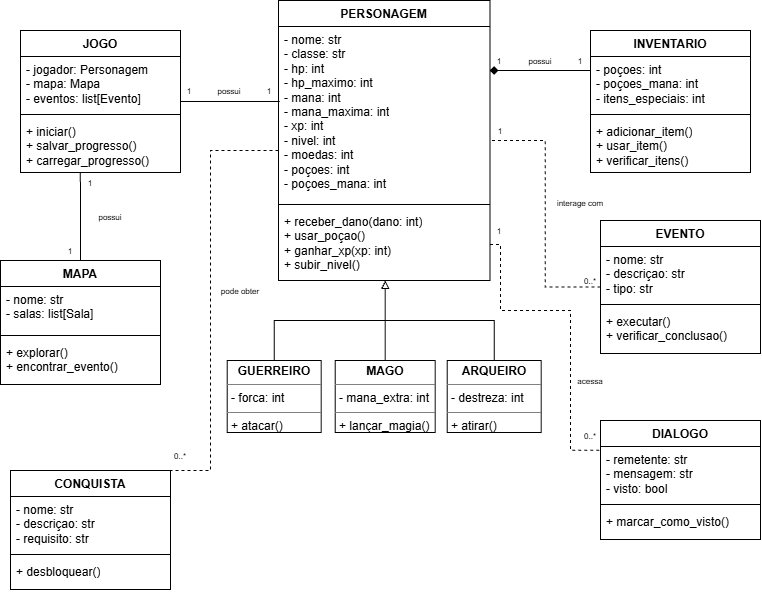

The diagram above was exported from draw.io. Its source (the exported page's mxGraphModel, read from the mxfile embedded in the PNG):
<mxGraphModel dx="1048" dy="599" grid="1" gridSize="10" guides="1" tooltips="1" connect="1" arrows="1" fold="1" page="1" pageScale="1" pageWidth="827" pageHeight="1169" math="0" shadow="0">
  <root>
    <mxCell id="0" />
    <mxCell id="1" parent="0" />
    <mxCell id="xDlVWgvacgSHOgRpNrvX-1" parent="1" style="swimlane;fontStyle=1;align=center;verticalAlign=top;childLayout=stackLayout;horizontal=1;startSize=26;horizontalStack=0;resizeParent=1;resizeParentMax=0;resizeLast=0;collapsible=1;marginBottom=0;whiteSpace=wrap;html=1;" value="PERSONAGEM" vertex="1">
      <mxGeometry height="280" width="211.43" x="308" y="120" as="geometry" />
    </mxCell>
    <mxCell id="xDlVWgvacgSHOgRpNrvX-2" parent="xDlVWgvacgSHOgRpNrvX-1" style="text;strokeColor=none;fillColor=none;align=left;verticalAlign=top;spacingLeft=4;spacingRight=4;overflow=hidden;rotatable=0;points=[[0,0.5],[1,0.5]];portConstraint=eastwest;whiteSpace=wrap;html=1;" value="- nome: str&lt;div&gt;- classe: str&lt;/div&gt;&lt;div&gt;- hp: int&lt;/div&gt;&lt;div&gt;- hp_maximo: int&lt;/div&gt;&lt;div&gt;- mana: int&lt;/div&gt;&lt;div&gt;- mana_maxima: int&lt;/div&gt;&lt;div&gt;- xp: int&lt;/div&gt;&lt;div&gt;- nivel: int&lt;/div&gt;&lt;div&gt;- moedas: int&lt;/div&gt;&lt;div&gt;- poçoes: int&lt;/div&gt;&lt;div&gt;- poçoes_mana: int&lt;/div&gt;&lt;div&gt;&lt;br&gt;&lt;/div&gt;&lt;div&gt;&lt;br&gt;&lt;/div&gt;&lt;div&gt;&lt;br&gt;&lt;/div&gt;" vertex="1">
      <mxGeometry height="174" width="211.43" y="26" as="geometry" />
    </mxCell>
    <mxCell id="xDlVWgvacgSHOgRpNrvX-3" parent="xDlVWgvacgSHOgRpNrvX-1" style="line;strokeWidth=1;fillColor=none;align=left;verticalAlign=middle;spacingTop=-1;spacingLeft=3;spacingRight=3;rotatable=0;labelPosition=right;points=[];portConstraint=eastwest;strokeColor=inherit;" value="" vertex="1">
      <mxGeometry height="8" width="211.43" y="200" as="geometry" />
    </mxCell>
    <mxCell id="xDlVWgvacgSHOgRpNrvX-4" parent="xDlVWgvacgSHOgRpNrvX-1" style="text;strokeColor=none;fillColor=none;align=left;verticalAlign=top;spacingLeft=4;spacingRight=4;overflow=hidden;rotatable=0;points=[[0,0.5],[1,0.5]];portConstraint=eastwest;whiteSpace=wrap;html=1;" value="+ receber_dano(dano: int)&lt;div&gt;+ usar_poçao()&lt;/div&gt;&lt;div&gt;+ ganhar_xp(xp: int)&lt;/div&gt;&lt;div&gt;+ subir_nivel()&lt;/div&gt;" vertex="1">
      <mxGeometry height="72" width="211.43" y="208" as="geometry" />
    </mxCell>
    <mxCell id="xDlVWgvacgSHOgRpNrvX-6" parent="1" style="swimlane;fontStyle=1;align=center;verticalAlign=top;childLayout=stackLayout;horizontal=1;startSize=26;horizontalStack=0;resizeParent=1;resizeParentMax=0;resizeLast=0;collapsible=1;marginBottom=0;whiteSpace=wrap;html=1;" value="JOGO" vertex="1">
      <mxGeometry height="142" width="160" x="50" y="150" as="geometry" />
    </mxCell>
    <mxCell id="xDlVWgvacgSHOgRpNrvX-7" parent="xDlVWgvacgSHOgRpNrvX-6" style="text;strokeColor=none;fillColor=none;align=left;verticalAlign=top;spacingLeft=4;spacingRight=4;overflow=hidden;rotatable=0;points=[[0,0.5],[1,0.5]];portConstraint=eastwest;whiteSpace=wrap;html=1;" value="- jogador: Personagem&lt;div&gt;- mapa: Mapa&lt;/div&gt;&lt;div&gt;- eventos: list[Evento]&lt;/div&gt;&lt;div&gt;&lt;br&gt;&lt;/div&gt;" vertex="1">
      <mxGeometry height="54" width="160" y="26" as="geometry" />
    </mxCell>
    <mxCell id="xDlVWgvacgSHOgRpNrvX-8" parent="xDlVWgvacgSHOgRpNrvX-6" style="line;strokeWidth=1;fillColor=none;align=left;verticalAlign=middle;spacingTop=-1;spacingLeft=3;spacingRight=3;rotatable=0;labelPosition=right;points=[];portConstraint=eastwest;strokeColor=inherit;" value="" vertex="1">
      <mxGeometry height="8" width="160" y="80" as="geometry" />
    </mxCell>
    <mxCell id="xDlVWgvacgSHOgRpNrvX-9" parent="xDlVWgvacgSHOgRpNrvX-6" style="text;strokeColor=none;fillColor=none;align=left;verticalAlign=top;spacingLeft=4;spacingRight=4;overflow=hidden;rotatable=0;points=[[0,0.5],[1,0.5]];portConstraint=eastwest;whiteSpace=wrap;html=1;" value="+ iniciar()&lt;div&gt;+ salvar_progresso()&lt;/div&gt;&lt;div&gt;+ carregar_progresso()&lt;/div&gt;" vertex="1">
      <mxGeometry height="54" width="160" y="88" as="geometry" />
    </mxCell>
    <mxCell id="xDlVWgvacgSHOgRpNrvX-54" edge="1" parent="1" source="xDlVWgvacgSHOgRpNrvX-10" style="edgeStyle=orthogonalEdgeStyle;rounded=0;orthogonalLoop=1;jettySize=auto;html=1;entryX=1;entryY=0.25;entryDx=0;entryDy=0;endArrow=diamond;endFill=1;" target="xDlVWgvacgSHOgRpNrvX-1">
      <mxGeometry relative="1" as="geometry">
        <Array as="points">
          <mxPoint x="590" y="190" />
          <mxPoint x="590" y="190" />
        </Array>
      </mxGeometry>
    </mxCell>
    <mxCell id="xDlVWgvacgSHOgRpNrvX-10" parent="1" style="swimlane;fontStyle=1;align=center;verticalAlign=top;childLayout=stackLayout;horizontal=1;startSize=26;horizontalStack=0;resizeParent=1;resizeParentMax=0;resizeLast=0;collapsible=1;marginBottom=0;whiteSpace=wrap;html=1;" value="INVENTARIO" vertex="1">
      <mxGeometry height="142" width="160" x="620" y="150" as="geometry" />
    </mxCell>
    <mxCell id="xDlVWgvacgSHOgRpNrvX-11" parent="xDlVWgvacgSHOgRpNrvX-10" style="text;strokeColor=none;fillColor=none;align=left;verticalAlign=top;spacingLeft=4;spacingRight=4;overflow=hidden;rotatable=0;points=[[0,0.5],[1,0.5]];portConstraint=eastwest;whiteSpace=wrap;html=1;" value="&lt;div&gt;- poçoes: int&lt;/div&gt;&lt;div&gt;- poçoes_mana: int&lt;/div&gt;&lt;div&gt;- itens_especiais: int&lt;/div&gt;" vertex="1">
      <mxGeometry height="54" width="160" y="26" as="geometry" />
    </mxCell>
    <mxCell id="xDlVWgvacgSHOgRpNrvX-12" parent="xDlVWgvacgSHOgRpNrvX-10" style="line;strokeWidth=1;fillColor=none;align=left;verticalAlign=middle;spacingTop=-1;spacingLeft=3;spacingRight=3;rotatable=0;labelPosition=right;points=[];portConstraint=eastwest;strokeColor=inherit;" value="" vertex="1">
      <mxGeometry height="8" width="160" y="80" as="geometry" />
    </mxCell>
    <mxCell id="xDlVWgvacgSHOgRpNrvX-13" parent="xDlVWgvacgSHOgRpNrvX-10" style="text;strokeColor=none;fillColor=none;align=left;verticalAlign=top;spacingLeft=4;spacingRight=4;overflow=hidden;rotatable=0;points=[[0,0.5],[1,0.5]];portConstraint=eastwest;whiteSpace=wrap;html=1;" value="+ adicionar_item()&lt;div&gt;+ usar_item()&lt;/div&gt;&lt;div&gt;+ verificar_itens()&lt;/div&gt;" vertex="1">
      <mxGeometry height="54" width="160" y="88" as="geometry" />
    </mxCell>
    <mxCell id="xDlVWgvacgSHOgRpNrvX-50" edge="1" parent="1" source="xDlVWgvacgSHOgRpNrvX-15" style="edgeStyle=orthogonalEdgeStyle;rounded=0;orthogonalLoop=1;jettySize=auto;html=1;endArrow=none;endFill=0;exitX=0.5;exitY=0;exitDx=0;exitDy=0;entryX=0.374;entryY=1.003;entryDx=0;entryDy=0;entryPerimeter=0;" target="xDlVWgvacgSHOgRpNrvX-9">
      <mxGeometry relative="1" as="geometry">
        <mxPoint x="110" y="370" as="sourcePoint" />
        <mxPoint x="110" y="320" as="targetPoint" />
      </mxGeometry>
    </mxCell>
    <mxCell id="xDlVWgvacgSHOgRpNrvX-15" parent="1" style="swimlane;fontStyle=1;align=center;verticalAlign=top;childLayout=stackLayout;horizontal=1;startSize=26;horizontalStack=0;resizeParent=1;resizeParentMax=0;resizeLast=0;collapsible=1;marginBottom=0;whiteSpace=wrap;html=1;" value="MAPA" vertex="1">
      <mxGeometry height="124" width="160" x="30" y="380" as="geometry" />
    </mxCell>
    <mxCell id="xDlVWgvacgSHOgRpNrvX-16" parent="xDlVWgvacgSHOgRpNrvX-15" style="text;strokeColor=none;fillColor=none;align=left;verticalAlign=top;spacingLeft=4;spacingRight=4;overflow=hidden;rotatable=0;points=[[0,0.5],[1,0.5]];portConstraint=eastwest;whiteSpace=wrap;html=1;" value="- nome: str&lt;div&gt;- salas: list[Sala]&lt;/div&gt;" vertex="1">
      <mxGeometry height="45" width="160" y="26" as="geometry" />
    </mxCell>
    <mxCell id="xDlVWgvacgSHOgRpNrvX-17" parent="xDlVWgvacgSHOgRpNrvX-15" style="line;strokeWidth=1;fillColor=none;align=left;verticalAlign=middle;spacingTop=-1;spacingLeft=3;spacingRight=3;rotatable=0;labelPosition=right;points=[];portConstraint=eastwest;strokeColor=inherit;" value="" vertex="1">
      <mxGeometry height="8" width="160" y="71" as="geometry" />
    </mxCell>
    <mxCell id="xDlVWgvacgSHOgRpNrvX-18" parent="xDlVWgvacgSHOgRpNrvX-15" style="text;strokeColor=none;fillColor=none;align=left;verticalAlign=top;spacingLeft=4;spacingRight=4;overflow=hidden;rotatable=0;points=[[0,0.5],[1,0.5]];portConstraint=eastwest;whiteSpace=wrap;html=1;" value="+ explorar()&lt;div&gt;+ encontrar_evento()&lt;/div&gt;" vertex="1">
      <mxGeometry height="45" width="160" y="79" as="geometry" />
    </mxCell>
    <mxCell id="xDlVWgvacgSHOgRpNrvX-62" edge="1" parent="1" source="xDlVWgvacgSHOgRpNrvX-19" style="edgeStyle=orthogonalEdgeStyle;rounded=0;orthogonalLoop=1;jettySize=auto;html=1;entryX=1;entryY=0.5;entryDx=0;entryDy=0;endArrow=none;endFill=0;dashed=1;" target="xDlVWgvacgSHOgRpNrvX-1">
      <mxGeometry relative="1" as="geometry" />
    </mxCell>
    <mxCell id="xDlVWgvacgSHOgRpNrvX-19" parent="1" style="swimlane;fontStyle=1;align=center;verticalAlign=top;childLayout=stackLayout;horizontal=1;startSize=26;horizontalStack=0;resizeParent=1;resizeParentMax=0;resizeLast=0;collapsible=1;marginBottom=0;whiteSpace=wrap;html=1;" value="EVENTO" vertex="1">
      <mxGeometry height="133" width="160" x="630" y="340" as="geometry" />
    </mxCell>
    <mxCell id="xDlVWgvacgSHOgRpNrvX-20" parent="xDlVWgvacgSHOgRpNrvX-19" style="text;strokeColor=none;fillColor=none;align=left;verticalAlign=top;spacingLeft=4;spacingRight=4;overflow=hidden;rotatable=0;points=[[0,0.5],[1,0.5]];portConstraint=eastwest;whiteSpace=wrap;html=1;" value="&lt;div&gt;- nome: str&lt;/div&gt;&lt;div&gt;- descriçao: str&lt;/div&gt;&lt;div&gt;- tipo: str&lt;/div&gt;" vertex="1">
      <mxGeometry height="54" width="160" y="26" as="geometry" />
    </mxCell>
    <mxCell id="xDlVWgvacgSHOgRpNrvX-21" parent="xDlVWgvacgSHOgRpNrvX-19" style="line;strokeWidth=1;fillColor=none;align=left;verticalAlign=middle;spacingTop=-1;spacingLeft=3;spacingRight=3;rotatable=0;labelPosition=right;points=[];portConstraint=eastwest;strokeColor=inherit;" value="" vertex="1">
      <mxGeometry height="8" width="160" y="80" as="geometry" />
    </mxCell>
    <mxCell id="xDlVWgvacgSHOgRpNrvX-22" parent="xDlVWgvacgSHOgRpNrvX-19" style="text;strokeColor=none;fillColor=none;align=left;verticalAlign=top;spacingLeft=4;spacingRight=4;overflow=hidden;rotatable=0;points=[[0,0.5],[1,0.5]];portConstraint=eastwest;whiteSpace=wrap;html=1;" value="+ executar()&lt;div&gt;+ verificar_conclusao()&lt;/div&gt;" vertex="1">
      <mxGeometry height="45" width="160" y="88" as="geometry" />
    </mxCell>
    <mxCell id="xDlVWgvacgSHOgRpNrvX-24" parent="1" style="swimlane;fontStyle=1;align=center;verticalAlign=top;childLayout=stackLayout;horizontal=1;startSize=26;horizontalStack=0;resizeParent=1;resizeParentMax=0;resizeLast=0;collapsible=1;marginBottom=0;whiteSpace=wrap;html=1;" value="CONQUISTA" vertex="1">
      <mxGeometry height="119" width="160" x="40" y="590" as="geometry" />
    </mxCell>
    <mxCell id="xDlVWgvacgSHOgRpNrvX-25" parent="xDlVWgvacgSHOgRpNrvX-24" style="text;strokeColor=none;fillColor=none;align=left;verticalAlign=top;spacingLeft=4;spacingRight=4;overflow=hidden;rotatable=0;points=[[0,0.5],[1,0.5]];portConstraint=eastwest;whiteSpace=wrap;html=1;" value="- nome: str&lt;div&gt;- descriçao: str&lt;/div&gt;&lt;div&gt;- requisito: str&lt;/div&gt;" vertex="1">
      <mxGeometry height="54" width="160" y="26" as="geometry" />
    </mxCell>
    <mxCell id="xDlVWgvacgSHOgRpNrvX-26" parent="xDlVWgvacgSHOgRpNrvX-24" style="line;strokeWidth=1;fillColor=none;align=left;verticalAlign=middle;spacingTop=-1;spacingLeft=3;spacingRight=3;rotatable=0;labelPosition=right;points=[];portConstraint=eastwest;strokeColor=inherit;" value="" vertex="1">
      <mxGeometry height="8" width="160" y="80" as="geometry" />
    </mxCell>
    <mxCell id="xDlVWgvacgSHOgRpNrvX-27" parent="xDlVWgvacgSHOgRpNrvX-24" style="text;strokeColor=none;fillColor=none;align=left;verticalAlign=top;spacingLeft=4;spacingRight=4;overflow=hidden;rotatable=0;points=[[0,0.5],[1,0.5]];portConstraint=eastwest;whiteSpace=wrap;html=1;" value="+ desbloquear()&lt;div&gt;&lt;br&gt;&lt;/div&gt;" vertex="1">
      <mxGeometry height="31" width="160" y="88" as="geometry" />
    </mxCell>
    <mxCell id="xDlVWgvacgSHOgRpNrvX-28" parent="1" style="swimlane;fontStyle=1;align=center;verticalAlign=top;childLayout=stackLayout;horizontal=1;startSize=26;horizontalStack=0;resizeParent=1;resizeParentMax=0;resizeLast=0;collapsible=1;marginBottom=0;whiteSpace=wrap;html=1;" value="DIALOGO" vertex="1">
      <mxGeometry height="119" width="160" x="630" y="540" as="geometry" />
    </mxCell>
    <mxCell id="xDlVWgvacgSHOgRpNrvX-29" parent="xDlVWgvacgSHOgRpNrvX-28" style="text;strokeColor=none;fillColor=none;align=left;verticalAlign=top;spacingLeft=4;spacingRight=4;overflow=hidden;rotatable=0;points=[[0,0.5],[1,0.5]];portConstraint=eastwest;whiteSpace=wrap;html=1;" value="&lt;div&gt;- remetente: str&lt;/div&gt;&lt;div&gt;- mensagem: str&lt;/div&gt;&lt;div&gt;- visto: bool&lt;/div&gt;" vertex="1">
      <mxGeometry height="54" width="160" y="26" as="geometry" />
    </mxCell>
    <mxCell id="xDlVWgvacgSHOgRpNrvX-30" parent="xDlVWgvacgSHOgRpNrvX-28" style="line;strokeWidth=1;fillColor=none;align=left;verticalAlign=middle;spacingTop=-1;spacingLeft=3;spacingRight=3;rotatable=0;labelPosition=right;points=[];portConstraint=eastwest;strokeColor=inherit;" value="" vertex="1">
      <mxGeometry height="8" width="160" y="80" as="geometry" />
    </mxCell>
    <mxCell id="xDlVWgvacgSHOgRpNrvX-31" parent="xDlVWgvacgSHOgRpNrvX-28" style="text;strokeColor=none;fillColor=none;align=left;verticalAlign=top;spacingLeft=4;spacingRight=4;overflow=hidden;rotatable=0;points=[[0,0.5],[1,0.5]];portConstraint=eastwest;whiteSpace=wrap;html=1;" value="&lt;div&gt;+ marcar_como_visto()&lt;/div&gt;" vertex="1">
      <mxGeometry height="31" width="160" y="88" as="geometry" />
    </mxCell>
    <mxCell id="xDlVWgvacgSHOgRpNrvX-42" edge="1" parent="1" source="xDlVWgvacgSHOgRpNrvX-37" style="edgeStyle=orthogonalEdgeStyle;rounded=0;orthogonalLoop=1;jettySize=auto;html=1;endArrow=none;endFill=0;">
      <mxGeometry relative="1" as="geometry">
        <Array as="points">
          <mxPoint x="303.71" y="440" />
        </Array>
        <mxPoint x="410" y="440" as="targetPoint" />
      </mxGeometry>
    </mxCell>
    <mxCell id="xDlVWgvacgSHOgRpNrvX-37" parent="1" style="verticalAlign=top;align=left;overflow=fill;html=1;whiteSpace=wrap;" value="&lt;p style=&quot;margin:0px;margin-top:4px;text-align:center;&quot;&gt;&lt;b&gt;GUERREIRO&lt;/b&gt;&lt;/p&gt;&lt;hr size=&quot;1&quot; style=&quot;border-style:solid;&quot;&gt;&lt;p style=&quot;margin:0px;margin-left:4px;&quot;&gt;- forca: int&lt;/p&gt;&lt;hr size=&quot;1&quot; style=&quot;border-style:solid;&quot;&gt;&lt;p style=&quot;margin:0px;margin-left:4px;&quot;&gt;+ atacar()&lt;/p&gt;" vertex="1">
      <mxGeometry height="72" width="94" x="256.71" y="480" as="geometry" />
    </mxCell>
    <mxCell id="xDlVWgvacgSHOgRpNrvX-38" edge="1" parent="1" source="xDlVWgvacgSHOgRpNrvX-37" style="edgeStyle=orthogonalEdgeStyle;rounded=0;orthogonalLoop=1;jettySize=auto;html=1;innerLoopWaypoints=1;exitX=0.5;exitY=1;exitDx=0;exitDy=0;" target="xDlVWgvacgSHOgRpNrvX-37">
      <mxGeometry relative="1" as="geometry" />
    </mxCell>
    <mxCell id="xDlVWgvacgSHOgRpNrvX-41" edge="1" parent="1" source="xDlVWgvacgSHOgRpNrvX-39" style="edgeStyle=orthogonalEdgeStyle;rounded=0;orthogonalLoop=1;jettySize=auto;html=1;exitX=0.5;exitY=0;exitDx=0;exitDy=0;endArrow=block;endFill=0;">
      <mxGeometry relative="1" as="geometry">
        <mxPoint x="414.71000000000015" y="470" as="sourcePoint" />
        <mxPoint x="414.71000000000004" y="399.9999999999999" as="targetPoint" />
      </mxGeometry>
    </mxCell>
    <mxCell id="xDlVWgvacgSHOgRpNrvX-39" parent="1" style="verticalAlign=top;align=left;overflow=fill;html=1;whiteSpace=wrap;" value="&lt;p style=&quot;margin:0px;margin-top:4px;text-align:center;&quot;&gt;&lt;b&gt;MAGO&lt;/b&gt;&lt;/p&gt;&lt;hr size=&quot;1&quot; style=&quot;border-style:solid;&quot;&gt;&lt;p style=&quot;margin:0px;margin-left:4px;&quot;&gt;- mana_extra: int&lt;/p&gt;&lt;hr size=&quot;1&quot; style=&quot;border-style:solid;&quot;&gt;&lt;p style=&quot;margin:0px;margin-left:4px;&quot;&gt;+ lançar_magia()&lt;/p&gt;" vertex="1">
      <mxGeometry height="72" width="100" x="364.71" y="480" as="geometry" />
    </mxCell>
    <mxCell id="xDlVWgvacgSHOgRpNrvX-43" edge="1" parent="1" source="xDlVWgvacgSHOgRpNrvX-40" style="edgeStyle=orthogonalEdgeStyle;rounded=0;orthogonalLoop=1;jettySize=auto;html=1;endArrow=none;endFill=0;">
      <mxGeometry relative="1" as="geometry">
        <Array as="points">
          <mxPoint x="523.71" y="440" />
        </Array>
        <mxPoint x="410" y="440" as="targetPoint" />
      </mxGeometry>
    </mxCell>
    <mxCell id="xDlVWgvacgSHOgRpNrvX-40" parent="1" style="verticalAlign=top;align=left;overflow=fill;html=1;whiteSpace=wrap;" value="&lt;p style=&quot;margin:0px;margin-top:4px;text-align:center;&quot;&gt;&lt;b&gt;ARQUEIRO&lt;/b&gt;&lt;/p&gt;&lt;hr size=&quot;1&quot; style=&quot;border-style:solid;&quot;&gt;&lt;p style=&quot;margin:0px;margin-left:4px;&quot;&gt;- destreza: int&lt;/p&gt;&lt;hr size=&quot;1&quot; style=&quot;border-style:solid;&quot;&gt;&lt;p style=&quot;margin:0px;margin-left:4px;&quot;&gt;+ atirar()&lt;/p&gt;" vertex="1">
      <mxGeometry height="72" width="94" x="476.71" y="480" as="geometry" />
    </mxCell>
    <mxCell id="xDlVWgvacgSHOgRpNrvX-44" edge="1" parent="1" source="xDlVWgvacgSHOgRpNrvX-6" style="edgeStyle=orthogonalEdgeStyle;rounded=0;orthogonalLoop=1;jettySize=auto;html=1;entryX=0.006;entryY=0.431;entryDx=0;entryDy=0;entryPerimeter=0;endArrow=none;endFill=0;" target="xDlVWgvacgSHOgRpNrvX-2">
      <mxGeometry relative="1" as="geometry" />
    </mxCell>
    <mxCell id="xDlVWgvacgSHOgRpNrvX-46" parent="1" style="text;html=1;whiteSpace=wrap;strokeColor=none;fillColor=none;align=center;verticalAlign=middle;rounded=0;" value="&lt;font style=&quot;font-size: 8px;&quot;&gt;possui&lt;/font&gt;" vertex="1">
      <mxGeometry height="20" width="60" x="229" y="200" as="geometry" />
    </mxCell>
    <mxCell id="xDlVWgvacgSHOgRpNrvX-48" parent="1" style="text;html=1;whiteSpace=wrap;strokeColor=none;fillColor=none;align=center;verticalAlign=middle;rounded=0;" value="&lt;font style=&quot;font-size: 8px;&quot;&gt;1&lt;/font&gt;" vertex="1">
      <mxGeometry height="20" width="20" x="209" y="200" as="geometry" />
    </mxCell>
    <mxCell id="xDlVWgvacgSHOgRpNrvX-49" parent="1" style="text;html=1;whiteSpace=wrap;strokeColor=none;fillColor=none;align=center;verticalAlign=middle;rounded=0;" value="&lt;font style=&quot;font-size: 8px;&quot;&gt;1&lt;/font&gt;" vertex="1">
      <mxGeometry height="20" width="20" x="289" y="200" as="geometry" />
    </mxCell>
    <mxCell id="xDlVWgvacgSHOgRpNrvX-51" parent="1" style="text;html=1;whiteSpace=wrap;strokeColor=none;fillColor=none;align=center;verticalAlign=middle;rounded=0;" value="&lt;font style=&quot;font-size: 8px;&quot;&gt;possui&lt;/font&gt;" vertex="1">
      <mxGeometry height="20" width="60" x="110" y="326" as="geometry" />
    </mxCell>
    <mxCell id="xDlVWgvacgSHOgRpNrvX-52" parent="1" style="text;html=1;whiteSpace=wrap;strokeColor=none;fillColor=none;align=center;verticalAlign=middle;rounded=0;" value="&lt;font style=&quot;font-size: 8px;&quot;&gt;1&lt;/font&gt;" vertex="1">
      <mxGeometry height="20" width="20" x="110" y="292" as="geometry" />
    </mxCell>
    <mxCell id="xDlVWgvacgSHOgRpNrvX-53" parent="1" style="text;html=1;whiteSpace=wrap;strokeColor=none;fillColor=none;align=center;verticalAlign=middle;rounded=0;" value="&lt;font style=&quot;font-size: 8px;&quot;&gt;1&lt;/font&gt;" vertex="1">
      <mxGeometry height="20" width="20" x="90" y="360" as="geometry" />
    </mxCell>
    <mxCell id="xDlVWgvacgSHOgRpNrvX-55" parent="1" style="text;html=1;whiteSpace=wrap;strokeColor=none;fillColor=none;align=center;verticalAlign=middle;rounded=0;" value="&lt;font style=&quot;font-size: 8px;&quot;&gt;possui&lt;/font&gt;" vertex="1">
      <mxGeometry height="20" width="60" x="540" y="170" as="geometry" />
    </mxCell>
    <mxCell id="xDlVWgvacgSHOgRpNrvX-56" parent="1" style="text;html=1;whiteSpace=wrap;strokeColor=none;fillColor=none;align=center;verticalAlign=middle;rounded=0;" value="&lt;font style=&quot;font-size: 8px;&quot;&gt;1&lt;/font&gt;" vertex="1">
      <mxGeometry height="20" width="20" x="519.4300000000001" y="170" as="geometry" />
    </mxCell>
    <mxCell id="xDlVWgvacgSHOgRpNrvX-57" parent="1" style="text;html=1;whiteSpace=wrap;strokeColor=none;fillColor=none;align=center;verticalAlign=middle;rounded=0;" value="&lt;font style=&quot;font-size: 8px;&quot;&gt;1&lt;/font&gt;" vertex="1">
      <mxGeometry height="20" width="20" x="600" y="170" as="geometry" />
    </mxCell>
    <mxCell id="xDlVWgvacgSHOgRpNrvX-58" edge="1" parent="1" source="xDlVWgvacgSHOgRpNrvX-2" style="edgeStyle=orthogonalEdgeStyle;rounded=0;orthogonalLoop=1;jettySize=auto;html=1;entryX=1;entryY=0;entryDx=0;entryDy=0;endArrow=none;endFill=0;dashed=1;" target="xDlVWgvacgSHOgRpNrvX-24">
      <mxGeometry relative="1" as="geometry">
        <Array as="points">
          <mxPoint x="240" y="270" />
          <mxPoint x="240" y="590" />
        </Array>
      </mxGeometry>
    </mxCell>
    <mxCell id="xDlVWgvacgSHOgRpNrvX-59" parent="1" style="text;html=1;whiteSpace=wrap;strokeColor=none;fillColor=none;align=center;verticalAlign=middle;rounded=0;" value="&lt;font style=&quot;font-size: 8px;&quot;&gt;pode obter&lt;/font&gt;" vertex="1">
      <mxGeometry height="20" width="60" x="240" y="400" as="geometry" />
    </mxCell>
    <mxCell id="xDlVWgvacgSHOgRpNrvX-61" parent="1" style="text;html=1;whiteSpace=wrap;strokeColor=none;fillColor=none;align=center;verticalAlign=middle;rounded=0;" value="&lt;font style=&quot;font-size: 8px;&quot;&gt;0..*&lt;/font&gt;" vertex="1">
      <mxGeometry height="20" width="20" x="200" y="565" as="geometry" />
    </mxCell>
    <mxCell id="xDlVWgvacgSHOgRpNrvX-63" parent="1" style="text;html=1;whiteSpace=wrap;strokeColor=none;fillColor=none;align=center;verticalAlign=middle;rounded=0;" value="&lt;font style=&quot;font-size: 8px;&quot;&gt;1&lt;/font&gt;" vertex="1">
      <mxGeometry height="20" width="20" x="520.0000000000001" y="240" as="geometry" />
    </mxCell>
    <mxCell id="xDlVWgvacgSHOgRpNrvX-64" parent="1" style="text;html=1;whiteSpace=wrap;strokeColor=none;fillColor=none;align=center;verticalAlign=middle;rounded=0;" value="&lt;font style=&quot;font-size: 8px;&quot;&gt;0..*&lt;/font&gt;" vertex="1">
      <mxGeometry height="20" width="20" x="610.0000000000001" y="390" as="geometry" />
    </mxCell>
    <mxCell id="xDlVWgvacgSHOgRpNrvX-65" parent="1" style="text;html=1;whiteSpace=wrap;strokeColor=none;fillColor=none;align=center;verticalAlign=middle;rounded=0;" value="&lt;font style=&quot;font-size: 8px;&quot;&gt;interage com&lt;/font&gt;" vertex="1">
      <mxGeometry height="20" width="60" x="580" y="312" as="geometry" />
    </mxCell>
    <mxCell id="xDlVWgvacgSHOgRpNrvX-67" edge="1" parent="1" source="xDlVWgvacgSHOgRpNrvX-4" style="edgeStyle=orthogonalEdgeStyle;rounded=0;orthogonalLoop=1;jettySize=auto;html=1;entryX=0;entryY=0.25;entryDx=0;entryDy=0;dashed=1;endArrow=none;endFill=0;" target="xDlVWgvacgSHOgRpNrvX-28">
      <mxGeometry relative="1" as="geometry">
        <Array as="points">
          <mxPoint x="530" y="364" />
          <mxPoint x="530" y="430" />
          <mxPoint x="600" y="430" />
          <mxPoint x="600" y="569.8" />
        </Array>
      </mxGeometry>
    </mxCell>
    <mxCell id="xDlVWgvacgSHOgRpNrvX-68" parent="1" style="text;html=1;whiteSpace=wrap;strokeColor=none;fillColor=none;align=center;verticalAlign=middle;rounded=0;" value="&lt;font style=&quot;font-size: 8px;&quot;&gt;0..*&lt;/font&gt;" vertex="1">
      <mxGeometry height="20" width="20" x="610.0000000000001" y="545" as="geometry" />
    </mxCell>
    <mxCell id="xDlVWgvacgSHOgRpNrvX-69" parent="1" style="text;html=1;whiteSpace=wrap;strokeColor=none;fillColor=none;align=center;verticalAlign=middle;rounded=0;" value="&lt;font style=&quot;font-size: 8px;&quot;&gt;1&lt;/font&gt;" vertex="1">
      <mxGeometry height="20" width="20" x="519.4300000000001" y="340" as="geometry" />
    </mxCell>
    <mxCell id="xDlVWgvacgSHOgRpNrvX-70" parent="1" style="text;html=1;whiteSpace=wrap;strokeColor=none;fillColor=none;align=center;verticalAlign=middle;rounded=0;" value="&lt;font style=&quot;font-size: 8px;&quot;&gt;acessa&lt;/font&gt;" vertex="1">
      <mxGeometry height="20" width="60" x="590" y="490" as="geometry" />
    </mxCell>
  </root>
</mxGraphModel>